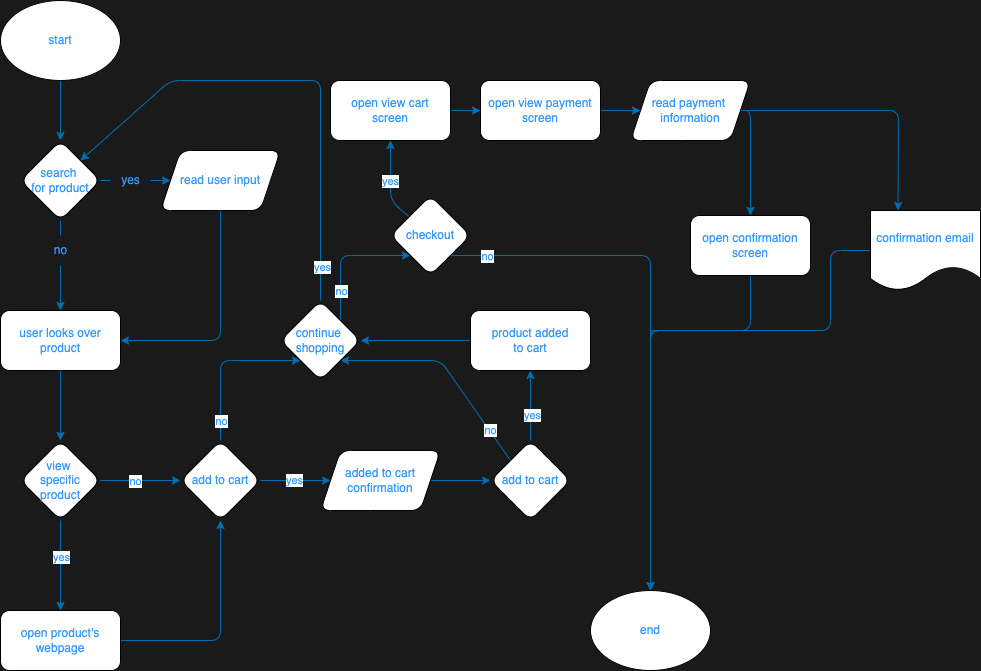

The diagram above was exported from draw.io. Its source (the exported page's mxGraphModel, read from the mxfile embedded in the PNG):
<mxGraphModel dx="960" dy="591" grid="1" gridSize="10" guides="1" tooltips="1" connect="1" arrows="1" fold="1" page="1" pageScale="1" pageWidth="850" pageHeight="1100" background="#1A1A1A" math="0" shadow="0">
  <root>
    <mxCell id="0" />
    <mxCell id="1" parent="0" />
    <mxCell id="5" value="" style="edgeStyle=none;html=1;fillColor=#1ba1e2;strokeColor=#006EAF;fontColor=#3399FF;rounded=1;" edge="1" parent="1" source="2">
      <mxGeometry relative="1" as="geometry">
        <mxPoint x="130" y="210" as="targetPoint" />
      </mxGeometry>
    </mxCell>
    <mxCell id="2" value="start" style="ellipse;whiteSpace=wrap;html=1;fontColor=#3399FF;rounded=1;" vertex="1" parent="1">
      <mxGeometry x="70" y="70" width="120" height="80" as="geometry" />
    </mxCell>
    <mxCell id="8" value="" style="edgeStyle=none;html=1;startArrow=none;fillColor=#1ba1e2;strokeColor=#006EAF;fontColor=#3399FF;rounded=1;" edge="1" parent="1" source="9" target="7">
      <mxGeometry relative="1" as="geometry" />
    </mxCell>
    <mxCell id="17" value="" style="edgeStyle=none;html=1;startArrow=none;fillColor=#1ba1e2;strokeColor=#006EAF;fontColor=#3399FF;rounded=1;" edge="1" parent="1" source="22" target="16">
      <mxGeometry relative="1" as="geometry" />
    </mxCell>
    <mxCell id="6" value="search&amp;nbsp;&lt;br&gt;for product" style="rhombus;whiteSpace=wrap;html=1;fontColor=#3399FF;rounded=1;" vertex="1" parent="1">
      <mxGeometry x="90" y="210" width="80" height="80" as="geometry" />
    </mxCell>
    <mxCell id="18" style="edgeStyle=none;html=1;entryX=1;entryY=0.5;entryDx=0;entryDy=0;exitX=0.5;exitY=1;exitDx=0;exitDy=0;fillColor=#1ba1e2;strokeColor=#006EAF;fontColor=#3399FF;rounded=1;" edge="1" parent="1" source="7" target="16">
      <mxGeometry relative="1" as="geometry">
        <Array as="points">
          <mxPoint x="290" y="410" />
        </Array>
      </mxGeometry>
    </mxCell>
    <mxCell id="7" value="read user input" style="shape=parallelogram;perimeter=parallelogramPerimeter;whiteSpace=wrap;html=1;fixedSize=1;fontColor=#3399FF;rounded=1;" vertex="1" parent="1">
      <mxGeometry x="230" y="220" width="120" height="60" as="geometry" />
    </mxCell>
    <mxCell id="20" value="" style="edgeStyle=none;html=1;fillColor=#1ba1e2;strokeColor=#006EAF;fontColor=#3399FF;rounded=1;" edge="1" parent="1" source="16" target="19">
      <mxGeometry relative="1" as="geometry" />
    </mxCell>
    <mxCell id="16" value="user looks over product" style="whiteSpace=wrap;html=1;fontColor=#3399FF;rounded=1;" vertex="1" parent="1">
      <mxGeometry x="70" y="380" width="120" height="60" as="geometry" />
    </mxCell>
    <mxCell id="26" value="" style="edgeStyle=none;html=1;fillColor=#1ba1e2;strokeColor=#006EAF;fontColor=#3399FF;rounded=1;" edge="1" parent="1" source="19" target="25">
      <mxGeometry relative="1" as="geometry" />
    </mxCell>
    <mxCell id="27" value="no" style="edgeLabel;html=1;align=center;verticalAlign=middle;resizable=0;points=[];fontColor=#3399FF;rounded=1;" vertex="1" connectable="0" parent="26">
      <mxGeometry x="-0.15" relative="1" as="geometry">
        <mxPoint as="offset" />
      </mxGeometry>
    </mxCell>
    <mxCell id="29" value="" style="edgeStyle=none;html=1;fillColor=#1ba1e2;strokeColor=#006EAF;fontColor=#3399FF;rounded=1;" edge="1" parent="1" source="19" target="28">
      <mxGeometry relative="1" as="geometry" />
    </mxCell>
    <mxCell id="30" value="yes" style="edgeLabel;html=1;align=center;verticalAlign=middle;resizable=0;points=[];fontColor=#3399FF;rounded=1;" vertex="1" connectable="0" parent="29">
      <mxGeometry x="-0.2" y="2" relative="1" as="geometry">
        <mxPoint x="-2" as="offset" />
      </mxGeometry>
    </mxCell>
    <mxCell id="19" value="view&amp;nbsp;&lt;br&gt;specific&lt;br&gt;product" style="rhombus;whiteSpace=wrap;html=1;fontColor=#3399FF;rounded=1;" vertex="1" parent="1">
      <mxGeometry x="90" y="510" width="80" height="80" as="geometry" />
    </mxCell>
    <mxCell id="21" value="" style="edgeStyle=none;html=1;endArrow=none;fillColor=#1ba1e2;strokeColor=#006EAF;fontColor=#3399FF;rounded=1;" edge="1" parent="1" source="6" target="22">
      <mxGeometry relative="1" as="geometry">
        <mxPoint x="130" y="290" as="sourcePoint" />
        <mxPoint x="130" y="380" as="targetPoint" />
      </mxGeometry>
    </mxCell>
    <mxCell id="22" value="no" style="text;html=1;align=center;verticalAlign=middle;resizable=0;points=[];autosize=1;strokeColor=none;fillColor=none;fontColor=#3399FF;rounded=1;" vertex="1" parent="1">
      <mxGeometry x="110" y="305" width="40" height="30" as="geometry" />
    </mxCell>
    <mxCell id="24" value="" style="edgeStyle=none;html=1;endArrow=none;fillColor=#1ba1e2;strokeColor=#006EAF;fontColor=#3399FF;rounded=1;" edge="1" parent="1" source="6" target="9">
      <mxGeometry relative="1" as="geometry">
        <mxPoint x="170" y="250" as="sourcePoint" />
        <mxPoint x="240" y="250" as="targetPoint" />
      </mxGeometry>
    </mxCell>
    <mxCell id="9" value="yes&lt;br&gt;" style="text;html=1;align=center;verticalAlign=middle;resizable=0;points=[];autosize=1;strokeColor=none;fillColor=none;fontColor=#3399FF;rounded=1;" vertex="1" parent="1">
      <mxGeometry x="180" y="235" width="40" height="30" as="geometry" />
    </mxCell>
    <mxCell id="34" value="" style="edgeStyle=none;html=1;fillColor=#1ba1e2;strokeColor=#006EAF;fontColor=#3399FF;rounded=1;" edge="1" parent="1" source="25" target="33">
      <mxGeometry relative="1" as="geometry" />
    </mxCell>
    <mxCell id="37" value="yes" style="edgeLabel;html=1;align=center;verticalAlign=middle;resizable=0;points=[];fontColor=#3399FF;rounded=1;" vertex="1" connectable="0" parent="34">
      <mxGeometry x="-0.0571" y="1" relative="1" as="geometry">
        <mxPoint as="offset" />
      </mxGeometry>
    </mxCell>
    <mxCell id="43" value="" style="edgeStyle=none;html=1;exitX=0.5;exitY=0;exitDx=0;exitDy=0;entryX=0;entryY=1;entryDx=0;entryDy=0;fillColor=#1ba1e2;strokeColor=#006EAF;fontColor=#3399FF;rounded=1;" edge="1" parent="1" source="25" target="42">
      <mxGeometry relative="1" as="geometry">
        <Array as="points">
          <mxPoint x="290" y="430" />
        </Array>
      </mxGeometry>
    </mxCell>
    <mxCell id="45" value="no" style="edgeLabel;html=1;align=center;verticalAlign=middle;resizable=0;points=[];fontColor=#3399FF;rounded=1;" vertex="1" connectable="0" parent="43">
      <mxGeometry x="-0.0121" y="-3" relative="1" as="geometry">
        <mxPoint x="-3" y="59" as="offset" />
      </mxGeometry>
    </mxCell>
    <mxCell id="25" value="add to cart" style="rhombus;whiteSpace=wrap;html=1;fontColor=#3399FF;rounded=1;" vertex="1" parent="1">
      <mxGeometry x="250" y="510" width="80" height="80" as="geometry" />
    </mxCell>
    <mxCell id="32" style="edgeStyle=none;html=1;exitX=1;exitY=0.5;exitDx=0;exitDy=0;entryX=0.5;entryY=1;entryDx=0;entryDy=0;fillColor=#1ba1e2;strokeColor=#006EAF;fontColor=#3399FF;rounded=1;" edge="1" parent="1" source="28" target="25">
      <mxGeometry relative="1" as="geometry">
        <Array as="points">
          <mxPoint x="290" y="710" />
        </Array>
      </mxGeometry>
    </mxCell>
    <mxCell id="28" value="open product's webpage" style="whiteSpace=wrap;html=1;fontColor=#3399FF;rounded=1;" vertex="1" parent="1">
      <mxGeometry x="70" y="680" width="120" height="60" as="geometry" />
    </mxCell>
    <mxCell id="36" value="" style="edgeStyle=none;html=1;fillColor=#1ba1e2;strokeColor=#006EAF;fontColor=#3399FF;rounded=1;" edge="1" parent="1" source="33" target="35">
      <mxGeometry relative="1" as="geometry" />
    </mxCell>
    <mxCell id="33" value="added to cart&lt;br&gt;confirmation" style="shape=parallelogram;perimeter=parallelogramPerimeter;whiteSpace=wrap;html=1;fixedSize=1;fontColor=#3399FF;rounded=1;" vertex="1" parent="1">
      <mxGeometry x="390" y="520" width="120" height="60" as="geometry" />
    </mxCell>
    <mxCell id="44" value="no" style="edgeStyle=none;html=1;exitX=0;exitY=0;exitDx=0;exitDy=0;entryX=1;entryY=1;entryDx=0;entryDy=0;fillColor=#1ba1e2;strokeColor=#006EAF;fontColor=#3399FF;rounded=1;" edge="1" parent="1" source="35" target="42">
      <mxGeometry x="-0.6754" y="-1" relative="1" as="geometry">
        <Array as="points">
          <mxPoint x="510" y="430" />
        </Array>
        <mxPoint as="offset" />
      </mxGeometry>
    </mxCell>
    <mxCell id="47" value="" style="edgeStyle=none;html=1;fillColor=#1ba1e2;strokeColor=#006EAF;fontColor=#3399FF;rounded=1;" edge="1" parent="1" source="35" target="46">
      <mxGeometry relative="1" as="geometry" />
    </mxCell>
    <mxCell id="48" value="yes" style="edgeLabel;html=1;align=center;verticalAlign=middle;resizable=0;points=[];fontColor=#3399FF;rounded=1;" vertex="1" connectable="0" parent="47">
      <mxGeometry x="-0.2556" y="-1" relative="1" as="geometry">
        <mxPoint as="offset" />
      </mxGeometry>
    </mxCell>
    <mxCell id="35" value="add to cart" style="rhombus;whiteSpace=wrap;html=1;fontColor=#3399FF;rounded=1;" vertex="1" parent="1">
      <mxGeometry x="560" y="510" width="80" height="80" as="geometry" />
    </mxCell>
    <mxCell id="56" style="edgeStyle=none;html=1;exitX=0.5;exitY=0;exitDx=0;exitDy=0;entryX=1;entryY=0;entryDx=0;entryDy=0;fillColor=#1ba1e2;strokeColor=#006EAF;fontColor=#3399FF;rounded=1;" edge="1" parent="1" source="42" target="6">
      <mxGeometry relative="1" as="geometry">
        <mxPoint x="200" y="190" as="targetPoint" />
        <Array as="points">
          <mxPoint x="390" y="150" />
          <mxPoint x="240" y="150" />
        </Array>
      </mxGeometry>
    </mxCell>
    <mxCell id="57" value="yes" style="edgeLabel;html=1;align=center;verticalAlign=middle;resizable=0;points=[];fontColor=#3399FF;rounded=1;" vertex="1" connectable="0" parent="56">
      <mxGeometry x="-0.8605" y="-1" relative="1" as="geometry">
        <mxPoint as="offset" />
      </mxGeometry>
    </mxCell>
    <mxCell id="58" style="edgeStyle=none;html=1;exitX=1;exitY=0;exitDx=0;exitDy=0;entryX=0;entryY=1;entryDx=0;entryDy=0;fillColor=#1ba1e2;strokeColor=#006EAF;fontColor=#3399FF;rounded=1;" edge="1" parent="1" source="42" target="60">
      <mxGeometry relative="1" as="geometry">
        <mxPoint x="440" y="360" as="targetPoint" />
        <Array as="points">
          <mxPoint x="410" y="325" />
        </Array>
      </mxGeometry>
    </mxCell>
    <mxCell id="59" value="no" style="edgeLabel;html=1;align=center;verticalAlign=middle;resizable=0;points=[];fontColor=#3399FF;rounded=1;" vertex="1" connectable="0" parent="58">
      <mxGeometry x="-0.1333" relative="1" as="geometry">
        <mxPoint y="29" as="offset" />
      </mxGeometry>
    </mxCell>
    <mxCell id="42" value="continue&amp;nbsp;&lt;br&gt;shopping" style="rhombus;whiteSpace=wrap;html=1;fontColor=#3399FF;rounded=1;" vertex="1" parent="1">
      <mxGeometry x="350" y="370" width="80" height="80" as="geometry" />
    </mxCell>
    <mxCell id="49" style="edgeStyle=none;html=1;exitX=0;exitY=0.5;exitDx=0;exitDy=0;entryX=1;entryY=0.5;entryDx=0;entryDy=0;fillColor=#1ba1e2;strokeColor=#006EAF;fontColor=#3399FF;rounded=1;" edge="1" parent="1" source="46" target="42">
      <mxGeometry relative="1" as="geometry" />
    </mxCell>
    <mxCell id="46" value="product added&lt;br&gt;to cart" style="whiteSpace=wrap;html=1;fontColor=#3399FF;rounded=1;" vertex="1" parent="1">
      <mxGeometry x="540" y="380" width="120" height="60" as="geometry" />
    </mxCell>
    <mxCell id="54" value="end" style="ellipse;whiteSpace=wrap;html=1;fontColor=#3399FF;rounded=1;" vertex="1" parent="1">
      <mxGeometry x="660" y="660" width="120" height="80" as="geometry" />
    </mxCell>
    <mxCell id="61" style="edgeStyle=none;html=1;entryX=0.5;entryY=0;entryDx=0;entryDy=0;exitX=1;exitY=1;exitDx=0;exitDy=0;fillColor=#1ba1e2;strokeColor=#006EAF;fontColor=#3399FF;rounded=1;" edge="1" parent="1" source="60" target="54">
      <mxGeometry relative="1" as="geometry">
        <mxPoint x="760" y="360" as="targetPoint" />
        <Array as="points">
          <mxPoint x="720" y="325" />
        </Array>
      </mxGeometry>
    </mxCell>
    <mxCell id="62" value="no" style="edgeLabel;html=1;align=center;verticalAlign=middle;resizable=0;points=[];fontColor=#3399FF;rounded=1;" vertex="1" connectable="0" parent="61">
      <mxGeometry x="-0.8667" relative="1" as="geometry">
        <mxPoint as="offset" />
      </mxGeometry>
    </mxCell>
    <mxCell id="64" value="" style="edgeStyle=none;html=1;entryX=0.5;entryY=1;entryDx=0;entryDy=0;fillColor=#1ba1e2;strokeColor=#006EAF;fontColor=#3399FF;rounded=1;" edge="1" parent="1" source="60" target="63">
      <mxGeometry relative="1" as="geometry">
        <mxPoint x="460" y="220" as="targetPoint" />
        <Array as="points">
          <mxPoint x="460" y="270" />
        </Array>
      </mxGeometry>
    </mxCell>
    <mxCell id="65" value="yes" style="edgeLabel;html=1;align=center;verticalAlign=middle;resizable=0;points=[];fontColor=#3399FF;rounded=1;" vertex="1" connectable="0" parent="64">
      <mxGeometry x="-0.6222" y="-2" relative="1" as="geometry">
        <mxPoint x="-8" y="-24" as="offset" />
      </mxGeometry>
    </mxCell>
    <mxCell id="60" value="checkout" style="rhombus;whiteSpace=wrap;html=1;fontColor=#3399FF;rounded=1;" vertex="1" parent="1">
      <mxGeometry x="460" y="265" width="80" height="80" as="geometry" />
    </mxCell>
    <mxCell id="67" value="" style="edgeStyle=none;html=1;fillColor=#1ba1e2;strokeColor=#006EAF;fontColor=#3399FF;rounded=1;" edge="1" parent="1" source="63" target="66">
      <mxGeometry relative="1" as="geometry" />
    </mxCell>
    <mxCell id="63" value="open view cart&lt;br&gt;screen" style="whiteSpace=wrap;html=1;fontColor=#3399FF;rounded=1;" vertex="1" parent="1">
      <mxGeometry x="400" y="150" width="120" height="60" as="geometry" />
    </mxCell>
    <mxCell id="70" value="" style="edgeStyle=none;html=1;fillColor=#1ba1e2;strokeColor=#006EAF;fontColor=#3399FF;rounded=1;" edge="1" parent="1" source="66" target="69">
      <mxGeometry relative="1" as="geometry" />
    </mxCell>
    <mxCell id="66" value="open view payment&lt;br&gt;screen" style="whiteSpace=wrap;html=1;fontColor=#3399FF;rounded=1;" vertex="1" parent="1">
      <mxGeometry x="550" y="150" width="120" height="60" as="geometry" />
    </mxCell>
    <mxCell id="72" value="" style="edgeStyle=none;html=1;fillColor=#1ba1e2;strokeColor=#006EAF;fontColor=#3399FF;rounded=1;" edge="1" parent="1" source="69" target="71">
      <mxGeometry relative="1" as="geometry">
        <Array as="points">
          <mxPoint x="820" y="180" />
        </Array>
      </mxGeometry>
    </mxCell>
    <mxCell id="76" value="" style="edgeStyle=none;html=1;entryX=0.25;entryY=0;entryDx=0;entryDy=0;fillColor=#1ba1e2;strokeColor=#006EAF;fontColor=#3399FF;rounded=1;" edge="1" parent="1" source="69" target="75">
      <mxGeometry relative="1" as="geometry">
        <Array as="points">
          <mxPoint x="968" y="180" />
        </Array>
      </mxGeometry>
    </mxCell>
    <mxCell id="69" value="read payment&amp;nbsp;&lt;br&gt;information" style="shape=parallelogram;perimeter=parallelogramPerimeter;whiteSpace=wrap;html=1;fixedSize=1;fontColor=#3399FF;rounded=1;" vertex="1" parent="1">
      <mxGeometry x="700" y="150" width="120" height="60" as="geometry" />
    </mxCell>
    <mxCell id="77" style="edgeStyle=none;html=1;exitX=0.5;exitY=1;exitDx=0;exitDy=0;fillColor=#1ba1e2;strokeColor=#006EAF;fontColor=#3399FF;rounded=1;" edge="1" parent="1" source="71">
      <mxGeometry relative="1" as="geometry">
        <mxPoint x="720" y="660" as="targetPoint" />
        <Array as="points">
          <mxPoint x="820" y="400" />
          <mxPoint x="730" y="400" />
          <mxPoint x="720" y="400" />
        </Array>
      </mxGeometry>
    </mxCell>
    <mxCell id="71" value="open confirmation&lt;br&gt;screen" style="whiteSpace=wrap;html=1;fontColor=#3399FF;rounded=1;" vertex="1" parent="1">
      <mxGeometry x="760" y="285" width="120" height="60" as="geometry" />
    </mxCell>
    <mxCell id="78" style="edgeStyle=none;html=1;exitX=0;exitY=0.5;exitDx=0;exitDy=0;fillColor=#1ba1e2;strokeColor=#006EAF;fontColor=#3399FF;rounded=1;" edge="1" parent="1" source="75">
      <mxGeometry relative="1" as="geometry">
        <mxPoint x="720" y="660" as="targetPoint" />
        <Array as="points">
          <mxPoint x="900" y="320" />
          <mxPoint x="900" y="400" />
          <mxPoint x="720" y="400" />
        </Array>
      </mxGeometry>
    </mxCell>
    <mxCell id="75" value="confirmation email" style="shape=document;whiteSpace=wrap;html=1;boundedLbl=1;fontColor=#3399FF;rounded=1;" vertex="1" parent="1">
      <mxGeometry x="940" y="280" width="110" height="80" as="geometry" />
    </mxCell>
  </root>
</mxGraphModel>